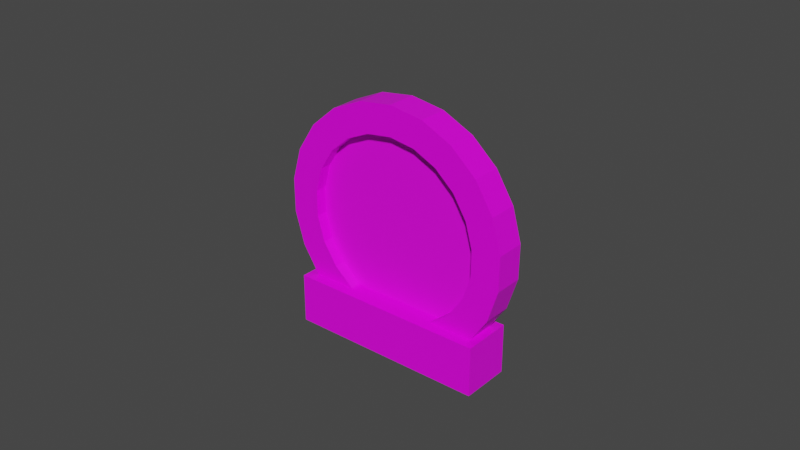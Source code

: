 # Source: portal.blend  (saved by Blender 2.82.7; exported with 4.5.12 LTS)
import bpy
from mathutils import Matrix  # noqa: F401  (used for matrix-valued properties, if any)

bpy.ops.wm.read_factory_settings(use_empty=True)
scene = bpy.context.scene
scene.name = 'Scene'

# ---- collections
col_collection = bpy.data.collections.new('Collection'); scene.collection.children.link(col_collection)

# ---- images (referenced by path relative to the original .blend; pixels are not part of the script)
import os
ASSET_DIR = os.environ.get("B2B_ASSET_DIR", "")  # directory of the original .blend (textures are referenced by path, not embedded)
HERE = os.path.dirname(os.path.abspath(__file__))  # packed textures are extracted next to this script under _unpacked/

def load_image(name, relpath, width, height, colorspace="sRGB"):
    """Load a texture the original file referenced (path relative to the .blend, or extracted next to this script)."""
    p = next((c for c in (os.path.join(HERE, relpath), os.path.join(ASSET_DIR, relpath)) if relpath and os.path.exists(c)), "")
    if p:
        img = bpy.data.images.load(p, check_existing=True)
        img.name = name
    else:  # same state as the original file: an image datablock whose file is absent (Cycles renders it pink)
        img = bpy.data.images.new(name, width, height)
        img.source = "FILE"
        img.filepath = "//" + (relpath or name)
    img.colorspace_settings.name = colorspace
    return img
img_brick_jpg = load_image('brick.jpg', 'brick.jpg', 1024, 1024, 'sRGB')
img_portal_jpg = load_image('portal.jpg', 'portal.jpg', 1024, 1024, 'sRGB')

# ---- materials (node trees are filled in below, after node groups)
mat_material = bpy.data.materials.new('Material')
mat_material.alpha_threshold = 0.0
mat_material.use_transparent_shadow = False
mat_material.line_color = (0.0, 0.0, 0.0, 1.0)
mat_material_001 = bpy.data.materials.new('Material.001')
mat_material_001.use_transparent_shadow = False

# ---- material node trees
mat_material.use_nodes = True; mat_material.node_tree.nodes.clear()
_N = mat_material.node_tree.nodes; _L = mat_material.node_tree.links
n0 = _N.new('ShaderNodeOutputMaterial'); n0.name = 'Material Output'; n0.location = (300, 300)
n1 = _N.new('ShaderNodeBsdfPrincipled'); n1.name = 'Principled BSDF'; n1.location = (10, 300)
n1.distribution = 'GGX'
n1.subsurface_method = 'RANDOM_WALK_SKIN'
n1.inputs[2].default_value = 0.4
n1.inputs[3].default_value = 1.45
n1.inputs[27].default_value = (0.0, 0.0, 0.0, 1.0)
n1.inputs[28].default_value = 1.0
n2 = _N.new('ShaderNodeTexImage'); n2.name = 'Image Texture'; n2.location = (-280, 280)
n2.image = img_brick_jpg
_L.new(n1.outputs[0], n0.inputs[0])
_L.new(n2.outputs[0], n1.inputs[0])
n0.is_active_output = True
mat_material_001.use_nodes = True; mat_material_001.node_tree.nodes.clear()
_N = mat_material_001.node_tree.nodes; _L = mat_material_001.node_tree.links
n0 = _N.new('ShaderNodeBsdfPrincipled'); n0.name = 'Principled BSDF'; n0.location = (10, 300)
n0.distribution = 'GGX'
n0.subsurface_method = 'RANDOM_WALK_SKIN'
n0.inputs[3].default_value = 1.45
n0.inputs[27].default_value = (0.0, 0.0, 0.0, 1.0)
n0.inputs[28].default_value = 1.0
n1 = _N.new('ShaderNodeOutputMaterial'); n1.name = 'Material Output'; n1.location = (300, 300)
n2 = _N.new('ShaderNodeTexImage'); n2.name = 'Image Texture'; n2.location = (-280, 280)
n2.image = img_portal_jpg
_L.new(n0.outputs[0], n1.inputs[0])
_L.new(n2.outputs[0], n0.inputs[0])
n1.is_active_output = True

# ---- world
world_world = bpy.data.worlds.new('World'); scene.world = world_world
world_world.use_nodes = True; world_world.node_tree.nodes.clear()
_N = world_world.node_tree.nodes; _L = world_world.node_tree.links
n0 = _N.new('ShaderNodeOutputWorld'); n0.name = 'World Output'; n0.location = (300, 300)
n1 = _N.new('ShaderNodeBackground'); n1.name = 'Background'; n1.location = (10, 300)
n1.inputs[0].default_value = (0.05088, 0.05088, 0.05088, 1.0)
_L.new(n1.outputs[0], n0.inputs[0])
n0.is_active_output = True
world_world.color = (0.05088, 0.05088, 0.05088)
world_world.use_sun_shadow = False
world_world.sun_shadow_jitter_overblur = 0.0

# ---- meshes
me_cube = bpy.data.meshes.new('Cube')
me_cube.from_pydata([(0.0, 1.0, 1.0), (0.0, 1.0, -1.0), (0.0, -1.0, 1.0), (0.0, -1.0, -1.0), (-2.0, 1.0, 1.0), (-2.0, 1.0, -1.0), (-2.0, -1.0, 1.0), (-2.0, -1.0, -1.0), (-2.0, 1.0, 1.0), (-2.0, 1.0, -1.0), (-2.0, -1.0, 1.0), (-2.0, -1.0, -1.0), (-4.0, 1.0, 1.0), (-4.0, 1.0, -1.0), (-4.0, -1.0, 1.0), (-4.0, -1.0, -1.0), (4.0, 1.0, 1.0), (4.0, 1.0, -1.0), (4.0, -1.0, 1.0), (4.0, -1.0, -1.0), (2.0, 1.0, 1.0), (2.0, 1.0, -1.0), (2.0, -1.0, 1.0), (2.0, -1.0, -1.0), (2.0, 1.0, 1.0), (2.0, 1.0, -1.0), (2.0, -1.0, 1.0), (2.0, -1.0, -1.0), (0.0, 1.0, 1.0), (0.0, 1.0, -1.0), (0.0, -1.0, 1.0), (0.0, -1.0, -1.0), (-2.514, 0.5886, 0.03947), (-1.887, 0.5886, 1.036), (-2.514, -0.5886, 0.03947), (-1.887, -0.5886, 1.036), (-1.257, 0.5886, -0.5121), (-0.9394, 0.5886, 0.6213), (-1.257, -0.5886, -0.5121), (-0.9394, -0.5886, 0.6213), (-3.554, 0.5886, 0.9316), (-2.672, 0.5886, 1.711), (-3.554, -0.5886, 0.9316), (-2.672, -0.5886, 1.711), (-2.514, 0.5886, 0.03947), (-1.887, 0.5886, 1.036), (-2.514, -0.5886, 0.03947), (-1.887, -0.5886, 1.036), (-4.303, 0.5886, 2.08), (-3.236, 0.5886, 2.576), (-4.303, -0.5886, 2.08), (-3.236, -0.5886, 2.576), (-3.554, 0.5886, 0.9316), (-2.672, 0.5886, 1.711), (-3.554, -0.5886, 0.9316), (-2.672, -0.5886, 1.711), (-4.696, 0.5886, 3.393), (-3.532, 0.5886, 3.566), (-4.696, -0.5886, 3.393), (-3.532, -0.5886, 3.566), (-4.303, 0.5886, 2.08), (-3.236, 0.5886, 2.576), (-4.303, -0.5886, 2.08), (-3.236, -0.5886, 2.576), (-4.705, 0.5886, 4.763), (-3.539, 0.5886, 4.6), (-4.705, -0.5886, 4.763), (-3.539, -0.5886, 4.6), (-4.696, 0.5886, 3.393), (-3.532, 0.5886, 3.566), (-4.696, -0.5886, 3.393), (-3.532, -0.5886, 3.566), (-4.326, 0.5886, 6.082), (-3.255, 0.5886, 5.594), (-4.326, -0.5886, 6.082), (-3.255, -0.5886, 5.594), (-4.705, 0.5886, 4.763), (-3.539, 0.5886, 4.6), (-4.705, -0.5886, 4.763), (-3.539, -0.5886, 4.6), (-3.582, 0.5886, 7.234), (-2.693, 0.5886, 6.463), (-3.582, -0.5886, 7.234), (-2.693, -0.5886, 6.463), (-4.326, 0.5886, 6.082), (-3.255, 0.5886, 5.594), (-4.326, -0.5886, 6.082), (-3.255, -0.5886, 5.594), (-2.544, 0.5886, 8.129), (-1.909, 0.5886, 7.137), (-2.544, -0.5886, 8.129), (-1.909, -0.5886, 7.137), (-3.582, 0.5886, 7.234), (-2.693, 0.5886, 6.463), (-3.582, -0.5886, 7.234), (-2.693, -0.5886, 6.463), (-1.295, 0.5886, 8.695), (-0.9689, 0.5886, 7.564), (-1.295, -0.5886, 8.695), (-0.9689, -0.5886, 7.564), (-2.544, 0.5886, 8.129), (-1.909, 0.5886, 7.137), (-2.544, -0.5886, 8.129), (-1.909, -0.5886, 7.137), (0.06045, 0.5886, 8.885), (0.05584, 0.5886, 7.708), (0.06045, -0.5886, 8.885), (0.05584, -0.5886, 7.708), (-1.295, 0.5886, 8.695), (-0.9689, 0.5886, 7.564), (-1.295, -0.5886, 8.695), (-0.9689, -0.5886, 7.564), (1.418, 0.5886, 8.686), (1.079, 0.5886, 7.559), (1.418, -0.5886, 8.686), (1.079, -0.5886, 7.559), (0.06045, 0.5886, 8.885), (0.05584, 0.5886, 7.708), (0.06045, -0.5886, 8.885), (0.05584, -0.5886, 7.708), (2.66, 0.5886, 8.105), (2.015, 0.5886, 7.121), (2.66, -0.5886, 8.105), (2.015, -0.5886, 7.121), (1.418, 0.5886, 8.686), (1.079, 0.5886, 7.559), (1.418, -0.5886, 8.686), (1.079, -0.5886, 7.559), (3.685, 0.5886, 7.195), (2.788, 0.5886, 6.433), (3.685, -0.5886, 7.195), (2.788, -0.5886, 6.433), (2.66, 0.5886, 8.105), (2.015, 0.5886, 7.121), (2.66, -0.5886, 8.105), (2.015, -0.5886, 7.121), (4.414, 0.5886, 6.034), (3.337, 0.5886, 5.558), (4.414, -0.5886, 6.034), (3.337, -0.5886, 5.558), (3.685, 0.5886, 7.195), (2.788, 0.5886, 6.433), (3.685, -0.5886, 7.195), (2.788, -0.5886, 6.433), (4.784, 0.5886, 4.714), (3.616, 0.5886, 4.563), (4.784, -0.5886, 4.714), (3.616, -0.5886, 4.563), (4.414, 0.5886, 6.034), (3.337, 0.5886, 5.558), (4.414, -0.5886, 6.034), (3.337, -0.5886, 5.558), (4.768, 0.5886, 3.344), (3.605, 0.5886, 3.528), (4.768, -0.5886, 3.344), (3.605, -0.5886, 3.528), (4.784, 0.5886, 4.714), (3.616, 0.5886, 4.563), (4.784, -0.5886, 4.714), (3.616, -0.5886, 4.563), (4.36, 0.5886, 2.033), (3.298, 0.5886, 2.541), (4.36, -0.5886, 2.033), (3.298, -0.5886, 2.541), (4.768, 0.5886, 3.344), (3.605, 0.5886, 3.528), (4.768, -0.5886, 3.344), (3.605, -0.5886, 3.528), (3.594, 0.5886, 0.8967), (2.719, 0.5886, 1.684), (3.594, -0.5886, 0.8967), (2.719, -0.5886, 1.684), (4.36, 0.5886, 2.033), (3.298, 0.5886, 2.541), (4.36, -0.5886, 2.033), (3.298, -0.5886, 2.541), (2.541, 0.5886, 0.01972), (1.925, 0.5886, 1.023), (2.541, -0.5886, 0.01972), (1.925, -0.5886, 1.023), (3.594, 0.5886, 0.8967), (2.719, 0.5886, 1.684), (3.594, -0.5886, 0.8967), (2.719, -0.5886, 1.684), (1.282, 0.5886, -0.5248), (0.9773, 0.5886, 0.6123), (1.282, -0.5886, -0.5248), (0.9773, -0.5886, 0.6123), (2.541, 0.5886, 0.01972), (1.925, 0.5886, 1.023), (2.541, -0.5886, 0.01972), (1.925, -0.5886, 1.023)], [], [(0, 4, 6, 2), (3, 2, 6, 7), (7, 6, 4, 5), (5, 1, 3, 7), (1, 0, 2, 3), (5, 4, 0, 1), (8, 12, 14, 10), (11, 10, 14, 15), (15, 14, 12, 13), (13, 9, 11, 15), (9, 8, 10, 11), (13, 12, 8, 9), (16, 20, 22, 18), (19, 18, 22, 23), (23, 22, 20, 21), (21, 17, 19, 23), (17, 16, 18, 19), (21, 20, 16, 17), (24, 28, 30, 26), (27, 26, 30, 31), (31, 30, 28, 29), (29, 25, 27, 31), (25, 24, 26, 27), (29, 28, 24, 25), (32, 36, 38, 34), (35, 34, 38, 39), (39, 38, 36, 37), (37, 33, 35, 39), (33, 32, 34, 35), (37, 36, 32, 33), (40, 44, 46, 42), (43, 42, 46, 47), (47, 46, 44, 45), (45, 41, 43, 47), (41, 40, 42, 43), (45, 44, 40, 41), (48, 52, 54, 50), (51, 50, 54, 55), (55, 54, 52, 53), (53, 49, 51, 55), (49, 48, 50, 51), (53, 52, 48, 49), (56, 60, 62, 58), (59, 58, 62, 63), (63, 62, 60, 61), (61, 57, 59, 63), (57, 56, 58, 59), (61, 60, 56, 57), (64, 68, 70, 66), (67, 66, 70, 71), (71, 70, 68, 69), (69, 65, 67, 71), (65, 64, 66, 67), (69, 68, 64, 65), (72, 76, 78, 74), (75, 74, 78, 79), (79, 78, 76, 77), (77, 73, 75, 79), (73, 72, 74, 75), (77, 76, 72, 73), (80, 84, 86, 82), (83, 82, 86, 87), (87, 86, 84, 85), (85, 81, 83, 87), (81, 80, 82, 83), (85, 84, 80, 81), (88, 92, 94, 90), (91, 90, 94, 95), (95, 94, 92, 93), (93, 89, 91, 95), (89, 88, 90, 91), (93, 92, 88, 89), (96, 100, 102, 98), (99, 98, 102, 103), (103, 102, 100, 101), (101, 97, 99, 103), (97, 96, 98, 99), (101, 100, 96, 97), (104, 108, 110, 106), (107, 106, 110, 111), (111, 110, 108, 109), (109, 105, 107, 111), (105, 104, 106, 107), (109, 108, 104, 105), (112, 116, 118, 114), (115, 114, 118, 119), (119, 118, 116, 117), (117, 113, 115, 119), (113, 112, 114, 115), (117, 116, 112, 113), (120, 124, 126, 122), (123, 122, 126, 127), (127, 126, 124, 125), (125, 121, 123, 127), (121, 120, 122, 123), (125, 124, 120, 121), (128, 132, 134, 130), (131, 130, 134, 135), (135, 134, 132, 133), (133, 129, 131, 135), (129, 128, 130, 131), (133, 132, 128, 129), (136, 140, 142, 138), (139, 138, 142, 143), (143, 142, 140, 141), (141, 137, 139, 143), (137, 136, 138, 139), (141, 140, 136, 137), (144, 148, 150, 146), (147, 146, 150, 151), (151, 150, 148, 149), (149, 145, 147, 151), (145, 144, 146, 147), (149, 148, 144, 145), (152, 156, 158, 154), (155, 154, 158, 159), (159, 158, 156, 157), (157, 153, 155, 159), (153, 152, 154, 155), (157, 156, 152, 153), (160, 164, 166, 162), (163, 162, 166, 167), (167, 166, 164, 165), (165, 161, 163, 167), (161, 160, 162, 163), (165, 164, 160, 161), (168, 172, 174, 170), (171, 170, 174, 175), (175, 174, 172, 173), (173, 169, 171, 175), (169, 168, 170, 171), (173, 172, 168, 169), (176, 180, 182, 178), (179, 178, 182, 183), (183, 182, 180, 181), (181, 177, 179, 183), (177, 176, 178, 179), (181, 180, 176, 177), (184, 188, 190, 186), (187, 186, 190, 191), (191, 190, 188, 189), (189, 185, 187, 191), (185, 184, 186, 187), (189, 188, 184, 185)])
_uv = me_cube.uv_layers.new(name='UVMap')
_uv.uv.foreach_set('vector', [1.0, 1.0, 0.0, 1.0, 0.0, 0.0, 1.0, 0.0, 1.0, 0.0, 1.0, 1.0, 0.0, 1.0, 0.0, 0.0, 0.0, 0.0, 0.0, 1.0, 1.0, 1.0, 1.0, 0.0, 0.0, 1.0, 1.0, 1.0, 1.0, 0.0, 0.0, 0.0, 1.0, 0.0, 1.0, 1.0, 0.0, 1.0, 0.0, 0.0, 0.0, 0.0, 0.0, 1.0, 1.0, 1.0, 1.0, 0.0, 1.0, 1.0, 0.0, 1.0, 0.0, 0.0, 1.0, 0.0, 1.0, 0.0, 1.0, 1.0, 0.0, 1.0, 0.0, 0.0, 0.0, 0.0, 0.0, 1.0, 1.0, 1.0, 1.0, 0.0, 0.0, 1.0, 1.0, 1.0, 1.0, 0.0, 0.0, 0.0, 1.0, 0.0, 1.0, 1.0, 0.0, 1.0, 0.0, 0.0, 0.0, 0.0, 0.0, 1.0, 1.0, 1.0, 1.0, 0.0, 1.0, 1.0, 0.0, 1.0, 0.0, 0.0, 1.0, 0.0, 1.0, 0.0, 1.0, 1.0, 0.0, 1.0, 0.0, 0.0, 0.0, 0.0, 0.0, 1.0, 1.0, 1.0, 1.0, 0.0, 0.0, 1.0, 1.0, 1.0, 1.0, 0.0, 0.0, 0.0, 1.0, 0.0, 1.0, 1.0, 0.0, 1.0, 0.0, 0.0, 0.0, 0.0, 0.0, 1.0, 1.0, 1.0, 1.0, 0.0, 1.0, 1.0, 0.0, 1.0, 0.0, 0.0, 1.0, 0.0, 1.0, 0.0, 1.0, 1.0, 0.0, 1.0, 0.0, 0.0, 0.0, 0.0, 0.0, 1.0, 1.0, 1.0, 1.0, 0.0, 0.0, 1.0, 1.0, 1.0, 1.0, 0.0, 0.0, 0.0, 1.0, 0.0, 1.0, 1.0, 0.0, 1.0, 0.0, 0.0, 0.0, 0.0, 0.0, 1.0, 1.0, 1.0, 1.0, 0.0, 0.6236, 0.6236, 0.3764, 0.6236, 0.3764, 0.3764, 0.6236, 0.3764, 0.6236, 0.3764, 0.6236, 0.6236, 0.3764, 0.6236, 0.3764, 0.3764, 0.3764, 0.3764, 0.3764, 0.6236, 0.6236, 0.6236, 0.6236, 0.3764, 0.3764, 0.6236, 0.6236, 0.6236, 0.6236, 0.3764, 0.3764, 0.3764, 0.6236, 0.3764, 0.6236, 0.6236, 0.3764, 0.6236, 0.3764, 0.3764, 0.3764, 0.3764, 0.3764, 0.6236, 0.6236, 0.6236, 0.6236, 0.3764, 0.6236, 0.6236, 0.3764, 0.6236, 0.3764, 0.3764, 0.6236, 0.3764, 0.6236, 0.3764, 0.6236, 0.6236, 0.3764, 0.6236, 0.3764, 0.3764, 0.3764, 0.3764, 0.3764, 0.6236, 0.6236, 0.6236, 0.6236, 0.3764, 0.3764, 0.6236, 0.6236, 0.6236, 0.6236, 0.3764, 0.3764, 0.3764, 0.6236, 0.3764, 0.6236, 0.6236, 0.3764, 0.6236, 0.3764, 0.3764, 0.3764, 0.3764, 0.3764, 0.6236, 0.6236, 0.6236, 0.6236, 0.3764, 0.6236, 0.6236, 0.3764, 0.6236, 0.3764, 0.3764, 0.6236, 0.3764, 0.6236, 0.3764, 0.6236, 0.6236, 0.3764, 0.6236, 0.3764, 0.3764, 0.3764, 0.3764, 0.3764, 0.6236, 0.6236, 0.6236, 0.6236, 0.3764, 0.3764, 0.6236, 0.6236, 0.6236, 0.6236, 0.3764, 0.3764, 0.3764, 0.6236, 0.3764, 0.6236, 0.6236, 0.3764, 0.6236, 0.3764, 0.3764, 0.3764, 0.3764, 0.3764, 0.6236, 0.6236, 0.6236, 0.6236, 0.3764, 0.6236, 0.6236, 0.3764, 0.6236, 0.3764, 0.3764, 0.6236, 0.3764, 0.6236, 0.3764, 0.6236, 0.6236, 0.3764, 0.6236, 0.3764, 0.3764, 0.3764, 0.3764, 0.3764, 0.6236, 0.6236, 0.6236, 0.6236, 0.3764, 0.3764, 0.6236, 0.6236, 0.6236, 0.6236, 0.3764, 0.3764, 0.3764, 0.6236, 0.3764, 0.6236, 0.6236, 0.3764, 0.6236, 0.3764, 0.3764, 0.3764, 0.3764, 0.3764, 0.6236, 0.6236, 0.6236, 0.6236, 0.3764, 0.6236, 0.6236, 0.3764, 0.6236, 0.3764, 0.3764, 0.6236, 0.3764, 0.6236, 0.3764, 0.6236, 0.6236, 0.3764, 0.6236, 0.3764, 0.3764, 0.3764, 0.3764, 0.3764, 0.6236, 0.6236, 0.6236, 0.6236, 0.3764, 0.3764, 0.6236, 0.6236, 0.6236, 0.6236, 0.3764, 0.3764, 0.3764, 0.6236, 0.3764, 0.6236, 0.6236, 0.3764, 0.6236, 0.3764, 0.3764, 0.3764, 0.3764, 0.3764, 0.6236, 0.6236, 0.6236, 0.6236, 0.3764, 0.6236, 0.6236, 0.3764, 0.6236, 0.3764, 0.3764, 0.6236, 0.3764, 0.6236, 0.3764, 0.6236, 0.6236, 0.3764, 0.6236, 0.3764, 0.3764, 0.3764, 0.3764, 0.3764, 0.6236, 0.6236, 0.6236, 0.6236, 0.3764, 0.3764, 0.6236, 0.6236, 0.6236, 0.6236, 0.3764, 0.3764, 0.3764, 0.6236, 0.3764, 0.6236, 0.6236, 0.3764, 0.6236, 0.3764, 0.3764, 0.3764, 0.3764, 0.3764, 0.6236, 0.6236, 0.6236, 0.6236, 0.3764, 0.6236, 0.6236, 0.3764, 0.6236, 0.3764, 0.3764, 0.6236, 0.3764, 0.6236, 0.3764, 0.6236, 0.6236, 0.3764, 0.6236, 0.3764, 0.3764, 0.3764, 0.3764, 0.3764, 0.6236, 0.6236, 0.6236, 0.6236, 0.3764, 0.3764, 0.6236, 0.6236, 0.6236, 0.6236, 0.3764, 0.3764, 0.3764, 0.6236, 0.3764, 0.6236, 0.6236, 0.3764, 0.6236, 0.3764, 0.3764, 0.3764, 0.3764, 0.3764, 0.6236, 0.6236, 0.6236, 0.6236, 0.3764, 0.6236, 0.6236, 0.3764, 0.6236, 0.3764, 0.3764, 0.6236, 0.3764, 0.6236, 0.3764, 0.6236, 0.6236, 0.3764, 0.6236, 0.3764, 0.3764, 0.3764, 0.3764, 0.3764, 0.6236, 0.6236, 0.6236, 0.6236, 0.3764, 0.3764, 0.6236, 0.6236, 0.6236, 0.6236, 0.3764, 0.3764, 0.3764, 0.6236, 0.3764, 0.6236, 0.6236, 0.3764, 0.6236, 0.3764, 0.3764, 0.3764, 0.3764, 0.3764, 0.6236, 0.6236, 0.6236, 0.6236, 0.3764, 0.6236, 0.6236, 0.3764, 0.6236, 0.3764, 0.3764, 0.6236, 0.3764, 0.6236, 0.3764, 0.6236, 0.6236, 0.3764, 0.6236, 0.3764, 0.3764, 0.3764, 0.3764, 0.3764, 0.6236, 0.6236, 0.6236, 0.6236, 0.3764, 0.3764, 0.6236, 0.6236, 0.6236, 0.6236, 0.3764, 0.3764, 0.3764, 0.6236, 0.3764, 0.6236, 0.6236, 0.3764, 0.6236, 0.3764, 0.3764, 0.3764, 0.3764, 0.3764, 0.6236, 0.6236, 0.6236, 0.6236, 0.3764, 0.6236, 0.6236, 0.3764, 0.6236, 0.3764, 0.3764, 0.6236, 0.3764, 0.6236, 0.3764, 0.6236, 0.6236, 0.3764, 0.6236, 0.3764, 0.3764, 0.3764, 0.3764, 0.3764, 0.6236, 0.6236, 0.6236, 0.6236, 0.3764, 0.3764, 0.6236, 0.6236, 0.6236, 0.6236, 0.3764, 0.3764, 0.3764, 0.6236, 0.3764, 0.6236, 0.6236, 0.3764, 0.6236, 0.3764, 0.3764, 0.3764, 0.3764, 0.3764, 0.6236, 0.6236, 0.6236, 0.6236, 0.3764, 0.6236, 0.6236, 0.3764, 0.6236, 0.3764, 0.3764, 0.6236, 0.3764, 0.6236, 0.3764, 0.6236, 0.6236, 0.3764, 0.6236, 0.3764, 0.3764, 0.3764, 0.3764, 0.3764, 0.6236, 0.6236, 0.6236, 0.6236, 0.3764, 0.3764, 0.6236, 0.6236, 0.6236, 0.6236, 0.3764, 0.3764, 0.3764, 0.6236, 0.3764, 0.6236, 0.6236, 0.3764, 0.6236, 0.3764, 0.3764, 0.3764, 0.3764, 0.3764, 0.6236, 0.6236, 0.6236, 0.6236, 0.3764, 0.6236, 0.6236, 0.3764, 0.6236, 0.3764, 0.3764, 0.6236, 0.3764, 0.6236, 0.3764, 0.6236, 0.6236, 0.3764, 0.6236, 0.3764, 0.3764, 0.3764, 0.3764, 0.3764, 0.6236, 0.6236, 0.6236, 0.6236, 0.3764, 0.3764, 0.6236, 0.6236, 0.6236, 0.6236, 0.3764, 0.3764, 0.3764, 0.6236, 0.3764, 0.6236, 0.6236, 0.3764, 0.6236, 0.3764, 0.3764, 0.3764, 0.3764, 0.3764, 0.6236, 0.6236, 0.6236, 0.6236, 0.3764, 0.6236, 0.6236, 0.3764, 0.6236, 0.3764, 0.3764, 0.6236, 0.3764, 0.6236, 0.3764, 0.6236, 0.6236, 0.3764, 0.6236, 0.3764, 0.3764, 0.3764, 0.3764, 0.3764, 0.6236, 0.6236, 0.6236, 0.6236, 0.3764, 0.3764, 0.6236, 0.6236, 0.6236, 0.6236, 0.3764, 0.3764, 0.3764, 0.6236, 0.3764, 0.6236, 0.6236, 0.3764, 0.6236, 0.3764, 0.3764, 0.3764, 0.3764, 0.3764, 0.6236, 0.6236, 0.6236, 0.6236, 0.3764, 0.6236, 0.6236, 0.3764, 0.6236, 0.3764, 0.3764, 0.6236, 0.3764, 0.6236, 0.3764, 0.6236, 0.6236, 0.3764, 0.6236, 0.3764, 0.3764, 0.3764, 0.3764, 0.3764, 0.6236, 0.6236, 0.6236, 0.6236, 0.3764, 0.3764, 0.6236, 0.6236, 0.6236, 0.6236, 0.3764, 0.3764, 0.3764, 0.6236, 0.3764, 0.6236, 0.6236, 0.3764, 0.6236, 0.3764, 0.3764, 0.3764, 0.3764, 0.3764, 0.6236, 0.6236, 0.6236, 0.6236, 0.3764, 0.6236, 0.6236, 0.3764, 0.6236, 0.3764, 0.3764, 0.6236, 0.3764, 0.6236, 0.3764, 0.6236, 0.6236, 0.3764, 0.6236, 0.3764, 0.3764, 0.3764, 0.3764, 0.3764, 0.6236, 0.6236, 0.6236, 0.6236, 0.3764, 0.3764, 0.6236, 0.6236, 0.6236, 0.6236, 0.3764, 0.3764, 0.3764, 0.6236, 0.3764, 0.6236, 0.6236, 0.3764, 0.6236, 0.3764, 0.3764, 0.3764, 0.3764, 0.3764, 0.6236, 0.6236, 0.6236, 0.6236, 0.3764, 0.6236, 0.6236, 0.3764, 0.6236, 0.3764, 0.3764, 0.6236, 0.3764, 0.6236, 0.3764, 0.6236, 0.6236, 0.3764, 0.6236, 0.3764, 0.3764, 0.3764, 0.3764, 0.3764, 0.6236, 0.6236, 0.6236, 0.6236, 0.3764, 0.3764, 0.6236, 0.6236, 0.6236, 0.6236, 0.3764, 0.3764, 0.3764, 0.6236, 0.3764, 0.6236, 0.6236, 0.3764, 0.6236, 0.3764, 0.3764, 0.3764, 0.3764, 0.3764, 0.6236, 0.6236, 0.6236, 0.6236, 0.3764, 0.6236, 0.6236, 0.3764, 0.6236, 0.3764, 0.3764, 0.6236, 0.3764, 0.6236, 0.3764, 0.6236, 0.6236, 0.3764, 0.6236, 0.3764, 0.3764, 0.3764, 0.3764, 0.3764, 0.6236, 0.6236, 0.6236, 0.6236, 0.3764, 0.3764, 0.6236, 0.6236, 0.6236, 0.6236, 0.3764, 0.3764, 0.3764, 0.6236, 0.3764, 0.6236, 0.6236, 0.3764, 0.6236, 0.3764, 0.3764, 0.3764, 0.3764, 0.3764, 0.6236, 0.6236, 0.6236, 0.6236, 0.3764, 0.6236, 0.6236, 0.3764, 0.6236, 0.3764, 0.3764, 0.6236, 0.3764, 0.6236, 0.3764, 0.6236, 0.6236, 0.3764, 0.6236, 0.3764, 0.3764, 0.3764, 0.3764, 0.3764, 0.6236, 0.6236, 0.6236, 0.6236, 0.3764, 0.3764, 0.6236, 0.6236, 0.6236, 0.6236, 0.3764, 0.3764, 0.3764, 0.6236, 0.3764, 0.6236, 0.6236, 0.3764, 0.6236, 0.3764, 0.3764, 0.3764, 0.3764, 0.3764, 0.6236, 0.6236, 0.6236, 0.6236, 0.3764, 0.6236, 0.6236, 0.3764, 0.6236, 0.3764, 0.3764, 0.6236, 0.3764, 0.6236, 0.3764, 0.6236, 0.6236, 0.3764, 0.6236, 0.3764, 0.3764, 0.3764, 0.3764, 0.3764, 0.6236, 0.6236, 0.6236, 0.6236, 0.3764, 0.3764, 0.6236, 0.6236, 0.6236, 0.6236, 0.3764, 0.3764, 0.3764, 0.6236, 0.3764, 0.6236, 0.6236, 0.3764, 0.6236, 0.3764, 0.3764, 0.3764, 0.3764, 0.3764, 0.6236, 0.6236, 0.6236, 0.6236, 0.3764, 0.6236, 0.6236, 0.3764, 0.6236, 0.3764, 0.3764, 0.6236, 0.3764, 0.6236, 0.3764, 0.6236, 0.6236, 0.3764, 0.6236, 0.3764, 0.3764, 0.3764, 0.3764, 0.3764, 0.6236, 0.6236, 0.6236, 0.6236, 0.3764, 0.3764, 0.6236, 0.6236, 0.6236, 0.6236, 0.3764, 0.3764, 0.3764, 0.6236, 0.3764, 0.6236, 0.6236, 0.3764, 0.6236, 0.3764, 0.3764, 0.3764, 0.3764, 0.3764, 0.6236, 0.6236, 0.6236, 0.6236, 0.3764])
me_cube.materials.append(mat_material)
me_cube.use_remesh_preserve_volume = False
me_cube.use_remesh_preserve_attributes = False
me_cube.use_mirror_vertex_groups = False
me_cube.update()
me_plane = bpy.data.meshes.new('Plane')
me_plane.from_pydata([(-2.473, 0.1153, 0.3), (2.473, 0.1153, 0.3), (-2.206, 0.1153, 7.7), (2.206, 0.1153, 7.7), (0.0, 0.1153, 0.3), (0.0, 0.1153, 7.7), (-3.7, 0.1153, 4.0), (3.7, 0.1153, 4.0), (0.0, 0.1153, 4.0), (3.7, 0.1153, 5.85), (0.0, 0.1153, 5.85), (-3.7, 0.1153, 5.85), (-2.473, -0.1384, 0.3), (2.473, -0.1384, 0.3), (-2.206, -0.1384, 7.7), (2.206, -0.1384, 7.7), (0.0, -0.1384, 0.3), (0.0, -0.1384, 7.7), (-3.7, -0.1384, 4.0), (3.7, -0.1384, 4.0), (0.0, -0.1384, 4.0), (3.7, -0.1384, 5.85), (0.0, -0.1384, 5.85), (-3.7, -0.1384, 5.85), (-3.7, 0.1153, 2.15), (3.7, 0.1153, 2.15), (0.0, 0.1153, 2.15), (-3.7, -0.1384, 2.15), (3.7, -0.1384, 2.15), (0.0, -0.1384, 2.15)], [], [(10, 5, 3, 9), (11, 2, 5, 10), (24, 6, 8, 26), (26, 8, 7, 25), (6, 11, 10, 8), (8, 10, 9, 7), (22, 21, 15, 17), (23, 22, 17, 14), (27, 29, 20, 18), (29, 28, 19, 20), (18, 20, 22, 23), (20, 19, 21, 22), (9, 3, 15, 21), (5, 2, 14, 17), (24, 0, 12, 27), (11, 6, 18, 23), (2, 11, 23, 14), (0, 4, 16, 12), (4, 1, 13, 16), (25, 7, 19, 28), (3, 5, 17, 15), (7, 9, 21, 19), (1, 25, 28, 13), (6, 24, 27, 18), (16, 13, 28, 29), (12, 16, 29, 27), (4, 26, 25, 1), (0, 24, 26, 4)])
_uv = me_plane.uv_layers.new(name='UVMap')
_uv.uv.foreach_set('vector', [0.5, 0.7489, 0.5, 0.9979, 0.7981, 0.9979, 1.0, 0.7489, 0.0, 0.7489, 0.2019, 0.9979, 0.5, 0.9979, 0.5, 0.7489, 0.0, 0.2511, 0.0, 0.5, 0.5, 0.5, 0.5, 0.2511, 0.5, 0.2511, 0.5, 0.5, 1.0, 0.5, 1.0, 0.2511, 0.0, 0.5, 0.0, 0.7489, 0.5, 0.7489, 0.5, 0.5, 0.5, 0.5, 0.5, 0.7489, 1.0, 0.7489, 1.0, 0.5, 0.5, 0.7489, 1.0, 0.7489, 0.7981, 0.9979, 0.5, 0.9979, 0.0, 0.7489, 0.5, 0.7489, 0.5, 0.9979, 0.2019, 0.9979, 0.0, 0.2511, 0.5, 0.2511, 0.5, 0.5, 0.0, 0.5, 0.5, 0.2511, 1.0, 0.2511, 1.0, 0.5, 0.5, 0.5, 0.0, 0.5, 0.5, 0.5, 0.5, 0.7489, 0.0, 0.7489, 0.5, 0.5, 1.0, 0.5, 1.0, 0.7489, 0.5, 0.7489, 0.75, 0.4829, 1.0, 0.4829, 1.0, 0.5171, 0.75, 0.5171, 0.5, 0.4829, 0.2019, 0.4829, 0.2019, 0.5171, 0.5, 0.5171, 0.25, 0.4829, 0.0, 0.4829, 0.0, 0.5171, 0.25, 0.5171, 0.75, 0.4829, 0.5, 0.4829, 0.5, 0.5171, 0.75, 0.5171, 1.0, 0.4829, 0.75, 0.4829, 0.75, 0.5171, 1.0, 0.5171, 0.1658, 0.4829, 0.5, 0.4829, 0.5, 0.5171, 0.1658, 0.5171, 0.5, 0.4829, 0.8342, 0.4829, 0.8342, 0.5171, 0.5, 0.5171, 0.25, 0.4829, 0.5, 0.4829, 0.5, 0.5171, 0.25, 0.5171, 0.7981, 0.4829, 0.5, 0.4829, 0.5, 0.5171, 0.7981, 0.5171, 0.5, 0.4829, 0.75, 0.4829, 0.75, 0.5171, 0.5, 0.5171, 0.0, 0.4829, 0.25, 0.4829, 0.25, 0.5171, 0.0, 0.5171, 0.5, 0.4829, 0.25, 0.4829, 0.25, 0.5171, 0.5, 0.5171, 0.5, 0.002132, 0.8342, 0.002132, 1.0, 0.2511, 0.5, 0.2511, 0.1658, 0.002132, 0.5, 0.002132, 0.5, 0.2511, 0.0, 0.2511, 0.5, 0.002132, 0.5, 0.2511, 1.0, 0.2511, 0.8342, 0.002132, 0.1658, 0.002132, 0.0, 0.2511, 0.5, 0.2511, 0.5, 0.002132])
me_plane.materials.append(mat_material_001)
me_plane.use_remesh_fix_poles = True
me_plane.use_remesh_preserve_attributes = False
me_plane.use_mirror_x = True
me_plane.update()

# ---- curves / text
cu_beziercircle_001 = bpy.data.curves.new('BezierCircle.001', 'CURVE')
cu_beziercircle_001.dimensions = '3D'
_sp = cu_beziercircle_001.splines.new('BEZIER'); _sp.bezier_points.add(3)
_sp.bezier_points.foreach_set('co', [-1.0, 0.0, 0.0, 0.0, 1.0, 0.0, 1.0, 0.0, 0.0, 0.0, -1.0, 0.0])
_sp.bezier_points.foreach_set('handle_left', [-1.0, -0.5521, 0.0, -0.5521, 1.0, 0.0, 1.0, 0.5521, 0.0, 0.5521, -1.0, 0.0])
_sp.bezier_points.foreach_set('handle_right', [-1.0, 0.5521, 0.0, 0.5521, 1.0, 0.0, 1.0, -0.5521, 0.0, -0.5521, -1.0, 0.0])
for _p, _l, _r in zip(_sp.bezier_points, ['AUTO', 'AUTO', 'AUTO', 'AUTO'], ['AUTO', 'AUTO', 'AUTO', 'AUTO']): _p.handle_left_type = _l; _p.handle_right_type = _r
_sp.order_u = 0
_sp.order_v = 0
_sp.use_cyclic_u = True
cu_beziercircle_001.use_path = True
cu_beziercircle_001.use_path_clamp = True
cu_beziercircle_001.fill_mode = 'FULL'

# ---- objects
ob_cube = bpy.data.objects.new('Cube', me_cube)
ob_beziercircle = bpy.data.objects.new('BezierCircle', cu_beziercircle_001)
ob_plane = bpy.data.objects.new('Plane', me_plane)

# ---- transforms, parenting, visibility, modifiers, constraints
ob_cube.location = (0.0, 0.0, 0.0)
ob_cube.lock_rotations_4d = False
ob_cube.empty_display_type = 'ARROWS'
ob_cube.lineart.crease_threshold = 0.0
ob_beziercircle.location = (0.0, 0.0, 4.1)
ob_beziercircle.rotation_euler = (1.571, -0.0, 0.0)
ob_beziercircle.scale = (4.1, 4.1, 4.1)
ob_beziercircle.lineart.crease_threshold = 0.0
ob_plane.location = (0.0, 0.0, 0.0)
ob_plane.lineart.crease_threshold = 0.0
ob_plane.use_mesh_mirror_x = True

# ---- collection membership
col_collection.objects.link(ob_cube)
col_collection.objects.link(ob_beziercircle)
col_collection.objects.link(ob_plane)

# ---- scene / render settings (as saved in the file)
scene.frame_start = 1; scene.frame_end = 250; scene.frame_set(1)
scene.render.engine = 'BLENDER_EEVEE_NEXT'
scene.cycles.use_denoising = False
scene.cycles.samples = 128
scene.cycles.sampling_pattern = 'TABULATED_SOBOL'
scene.cycles.use_adaptive_sampling = False
scene.cycles.use_light_tree = False
scene.view_settings.view_transform = 'Filmic'
bpy.context.view_layer.update()

# ---- added for rendering (the .blend has no active camera and no usable light): camera, sun
cam_auto = bpy.data.cameras.new('AutoCamera')
cam_auto.lens = 50.0
cam_auto.sensor_width = 36.0
cam_auto.clip_end = 1000.0
ob_auto_camera = bpy.data.objects.new('AutoCamera', cam_auto)
scene.collection.objects.link(ob_auto_camera)
ob_auto_camera.location = (22.7605, -27.3126, 22.3084)
ob_auto_camera.rotation_euler = (1.09748, -7.21219e-08, 0.694738)
scene.camera = ob_auto_camera
light_auto_sun = bpy.data.lights.new('AutoSun', 'SUN')
light_auto_sun.energy = 3.0
light_auto_sun.angle = 0.0523599
ob_auto_sun = bpy.data.objects.new('AutoSun', light_auto_sun)
scene.collection.objects.link(ob_auto_sun)
ob_auto_sun.rotation_euler = (0.872665, 0.174533, 0.523599)
bpy.context.view_layer.update()
